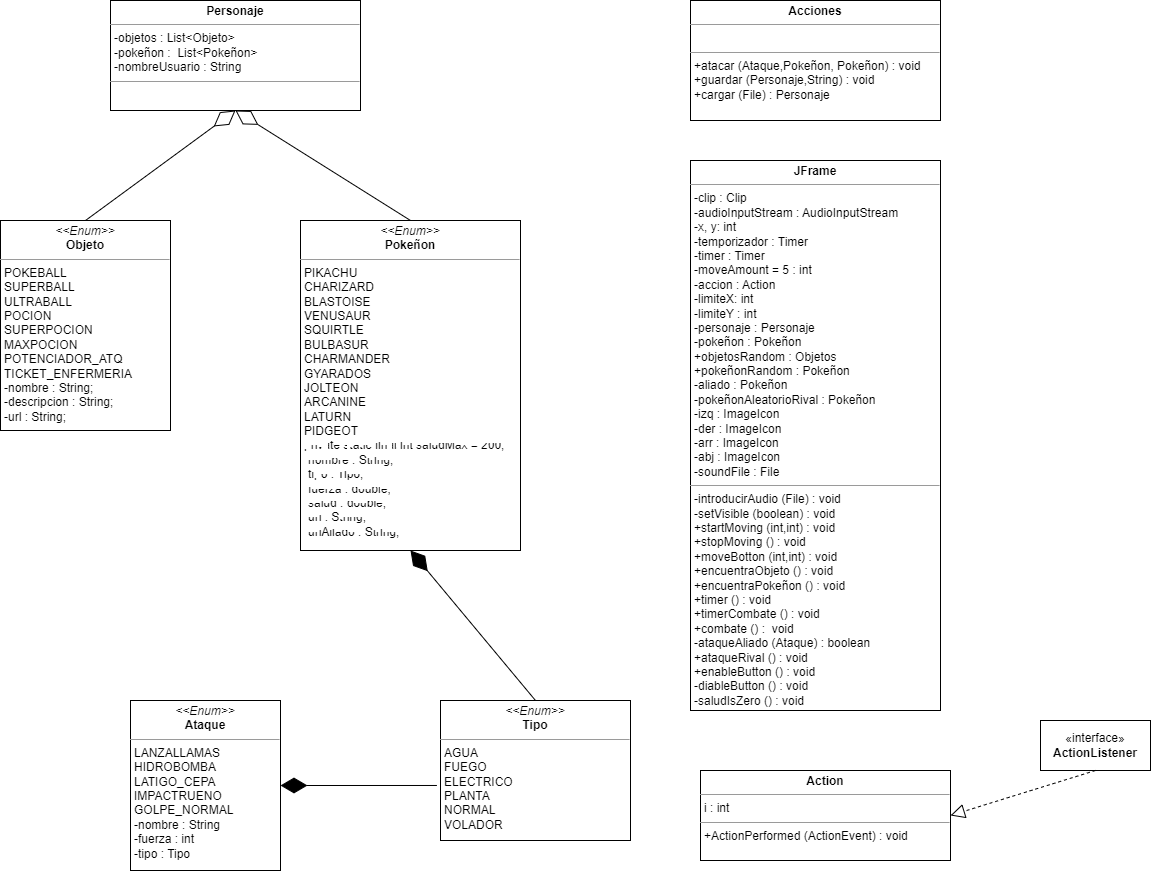

The diagram above was exported from draw.io. Its source (the exported page's mxGraphModel, read from the mxfile embedded in the PNG):
<mxGraphModel dx="1250" dy="1719" grid="0" gridSize="10" guides="0" tooltips="1" connect="1" arrows="1" fold="1" page="1" pageScale="1" pageWidth="827" pageHeight="1169" math="0" shadow="0">
  <root>
    <mxCell id="WIyWlLk6GJQsqaUBKTNV-0" />
    <mxCell id="WIyWlLk6GJQsqaUBKTNV-1" parent="WIyWlLk6GJQsqaUBKTNV-0" />
    <mxCell id="xDqcyRYXVQHtCkGhaN4N-10" value="&lt;p style=&quot;margin:0px;margin-top:4px;text-align:center;&quot;&gt;&lt;i&gt;&amp;lt;&amp;lt;Enum&amp;gt;&amp;gt;&lt;/i&gt;&lt;br&gt;&lt;b&gt;Pokeñon&lt;/b&gt;&lt;/p&gt;&lt;hr size=&quot;1&quot;&gt;&lt;p style=&quot;margin:0px;margin-left:4px;&quot;&gt;PIKACHU&lt;/p&gt;&lt;p style=&quot;margin:0px;margin-left:4px;&quot;&gt;CHARIZARD&lt;/p&gt;&lt;p style=&quot;margin:0px;margin-left:4px;&quot;&gt;BLASTOISE&lt;/p&gt;&lt;p style=&quot;margin:0px;margin-left:4px;&quot;&gt;VENUSAUR&lt;/p&gt;&lt;p style=&quot;margin:0px;margin-left:4px;&quot;&gt;SQUIRTLE&lt;/p&gt;&lt;p style=&quot;margin:0px;margin-left:4px;&quot;&gt;BULBASUR&lt;/p&gt;&lt;p style=&quot;margin:0px;margin-left:4px;&quot;&gt;CHARMANDER&lt;/p&gt;&lt;p style=&quot;margin:0px;margin-left:4px;&quot;&gt;GYARADOS&lt;/p&gt;&lt;p style=&quot;margin:0px;margin-left:4px;&quot;&gt;JOLTEON&lt;/p&gt;&lt;p style=&quot;margin:0px;margin-left:4px;&quot;&gt;ARCANINE&lt;/p&gt;&lt;p style=&quot;margin:0px;margin-left:4px;&quot;&gt;LATURN&lt;/p&gt;&lt;p style=&quot;margin:0px;margin-left:4px;&quot;&gt;PIDGEOT&lt;/p&gt;&lt;p style=&quot;margin:0px;margin-left:4px;&quot;&gt;private static final int saludMax = 200;&amp;nbsp;&lt;/p&gt;&lt;p style=&quot;margin:0px;margin-left:4px;&quot;&gt;-nombre : String;&lt;/p&gt;&lt;p style=&quot;margin:0px;margin-left:4px;&quot;&gt;-tipo : Tipo;&lt;/p&gt;&lt;p style=&quot;margin:0px;margin-left:4px;&quot;&gt;-fuerza : double;&lt;/p&gt;&lt;p style=&quot;margin:0px;margin-left:4px;&quot;&gt;-salud : double;&lt;/p&gt;&lt;p style=&quot;margin:0px;margin-left:4px;&quot;&gt;-url : String;&lt;/p&gt;&lt;p style=&quot;margin:0px;margin-left:4px;&quot;&gt;-urlAliado : String;&lt;/p&gt;&lt;p style=&quot;margin:0px;margin-left:4px;&quot;&gt;&lt;br&gt;&lt;/p&gt;" style="verticalAlign=top;align=left;overflow=fill;fontSize=12;fontFamily=Helvetica;html=1;whiteSpace=wrap;" vertex="1" parent="WIyWlLk6GJQsqaUBKTNV-1">
      <mxGeometry x="340" y="120" width="220" height="330" as="geometry" />
    </mxCell>
    <mxCell id="xDqcyRYXVQHtCkGhaN4N-11" value="&lt;p style=&quot;margin:0px;margin-top:4px;text-align:center;&quot;&gt;&lt;i&gt;&amp;lt;&amp;lt;Enum&amp;gt;&amp;gt;&lt;/i&gt;&lt;br&gt;&lt;b&gt;Tipo&lt;/b&gt;&lt;/p&gt;&lt;hr size=&quot;1&quot;&gt;&lt;p style=&quot;margin:0px;margin-left:4px;&quot;&gt;AGUA&lt;/p&gt;&lt;p style=&quot;margin:0px;margin-left:4px;&quot;&gt;FUEGO&lt;/p&gt;&lt;p style=&quot;margin:0px;margin-left:4px;&quot;&gt;ELECTRICO&lt;/p&gt;&lt;p style=&quot;margin:0px;margin-left:4px;&quot;&gt;PLANTA&lt;/p&gt;&lt;p style=&quot;margin:0px;margin-left:4px;&quot;&gt;NORMAL&lt;/p&gt;&lt;p style=&quot;margin:0px;margin-left:4px;&quot;&gt;VOLADOR&lt;/p&gt;&lt;p style=&quot;margin:0px;margin-left:4px;&quot;&gt;&lt;br&gt;&lt;/p&gt;" style="verticalAlign=top;align=left;overflow=fill;fontSize=12;fontFamily=Helvetica;html=1;whiteSpace=wrap;" vertex="1" parent="WIyWlLk6GJQsqaUBKTNV-1">
      <mxGeometry x="480" y="600" width="190" height="140" as="geometry" />
    </mxCell>
    <mxCell id="xDqcyRYXVQHtCkGhaN4N-12" value="&lt;p style=&quot;margin:0px;margin-top:4px;text-align:center;&quot;&gt;&lt;b&gt;Acciones&lt;/b&gt;&lt;/p&gt;&lt;hr size=&quot;1&quot;&gt;&lt;p style=&quot;margin:0px;margin-left:4px;&quot;&gt;&lt;br&gt;&lt;/p&gt;&lt;hr size=&quot;1&quot;&gt;&lt;p style=&quot;margin:0px;margin-left:4px;&quot;&gt;+atacar (Ataque,Pokeñon, Pokeñon) : void&lt;br&gt;+guardar (Personaje,String) : void&lt;br&gt;&lt;/p&gt;&lt;p style=&quot;margin:0px;margin-left:4px;&quot;&gt;+cargar (File) : Personaje&lt;br&gt;&lt;/p&gt;&lt;p style=&quot;margin:0px;margin-left:4px;&quot;&gt;&lt;br&gt;&lt;/p&gt;" style="verticalAlign=top;align=left;overflow=fill;fontSize=12;fontFamily=Helvetica;html=1;whiteSpace=wrap;" vertex="1" parent="WIyWlLk6GJQsqaUBKTNV-1">
      <mxGeometry x="730" y="-100" width="250" height="120" as="geometry" />
    </mxCell>
    <mxCell id="xDqcyRYXVQHtCkGhaN4N-13" value="&lt;p style=&quot;margin:0px;margin-top:4px;text-align:center;&quot;&gt;&lt;b&gt;Personaje&lt;/b&gt;&lt;/p&gt;&lt;hr size=&quot;1&quot;&gt;&lt;p style=&quot;margin:0px;margin-left:4px;&quot;&gt;-objetos : List&amp;lt;Objeto&amp;gt;&lt;/p&gt;&lt;p style=&quot;margin:0px;margin-left:4px;&quot;&gt;-pokeñon :&amp;nbsp; List&amp;lt;Pokeñon&amp;gt;&lt;/p&gt;&lt;p style=&quot;margin:0px;margin-left:4px;&quot;&gt;-nombreUsuario : String&lt;/p&gt;&lt;hr size=&quot;1&quot;&gt;&lt;p style=&quot;margin:0px;margin-left:4px;&quot;&gt;&lt;br&gt;&lt;/p&gt;&lt;p style=&quot;margin:0px;margin-left:4px;&quot;&gt;&lt;br&gt;&lt;/p&gt;" style="verticalAlign=top;align=left;overflow=fill;fontSize=12;fontFamily=Helvetica;html=1;whiteSpace=wrap;" vertex="1" parent="WIyWlLk6GJQsqaUBKTNV-1">
      <mxGeometry x="150" y="-100" width="250" height="110" as="geometry" />
    </mxCell>
    <mxCell id="xDqcyRYXVQHtCkGhaN4N-14" value="&lt;p style=&quot;margin:0px;margin-top:4px;text-align:center;&quot;&gt;&lt;i&gt;&amp;lt;&amp;lt;Enum&amp;gt;&amp;gt;&lt;/i&gt;&lt;br&gt;&lt;b&gt;Ataque&lt;/b&gt;&lt;/p&gt;&lt;hr size=&quot;1&quot;&gt;&lt;p style=&quot;margin:0px;margin-left:4px;&quot;&gt;LANZALLAMAS&lt;/p&gt;&lt;p style=&quot;margin:0px;margin-left:4px;&quot;&gt;HIDROBOMBA&lt;/p&gt;&lt;p style=&quot;margin:0px;margin-left:4px;&quot;&gt;LATIGO_CEPA&lt;/p&gt;&lt;p style=&quot;margin:0px;margin-left:4px;&quot;&gt;IMPACTRUENO&lt;/p&gt;&lt;p style=&quot;margin:0px;margin-left:4px;&quot;&gt;&lt;span style=&quot;background-color: initial;&quot;&gt;GOLPE_NORMAL&lt;/span&gt;&lt;/p&gt;&lt;p style=&quot;margin:0px;margin-left:4px;&quot;&gt;&lt;span style=&quot;background-color: initial;&quot;&gt;-nombre : String&lt;/span&gt;&lt;/p&gt;&lt;p style=&quot;margin:0px;margin-left:4px;&quot;&gt;&lt;span style=&quot;background-color: initial;&quot;&gt;-fuerza : int&lt;/span&gt;&lt;/p&gt;&lt;p style=&quot;margin:0px;margin-left:4px;&quot;&gt;&lt;span style=&quot;background-color: initial;&quot;&gt;-tipo : Tipo&lt;/span&gt;&lt;/p&gt;&lt;p style=&quot;margin:0px;margin-left:4px;&quot;&gt;&lt;br&gt;&lt;/p&gt;" style="verticalAlign=top;align=left;overflow=fill;fontSize=12;fontFamily=Helvetica;html=1;whiteSpace=wrap;" vertex="1" parent="WIyWlLk6GJQsqaUBKTNV-1">
      <mxGeometry x="170" y="600" width="150" height="170" as="geometry" />
    </mxCell>
    <mxCell id="xDqcyRYXVQHtCkGhaN4N-15" value="&lt;p style=&quot;margin:0px;margin-top:4px;text-align:center;&quot;&gt;&lt;b&gt;JFrame&lt;/b&gt;&lt;/p&gt;&lt;hr size=&quot;1&quot;&gt;&lt;p style=&quot;margin:0px;margin-left:4px;&quot;&gt;-clip : Clip&lt;/p&gt;&lt;p style=&quot;margin:0px;margin-left:4px;&quot;&gt;-audioInputStream : AudioInputStream&lt;/p&gt;&lt;p style=&quot;margin:0px;margin-left:4px;&quot;&gt;-x, y: int&lt;/p&gt;&lt;p style=&quot;margin:0px;margin-left:4px;&quot;&gt;-temporizador : Timer&lt;/p&gt;&lt;p style=&quot;margin:0px;margin-left:4px;&quot;&gt;-timer : Timer&lt;/p&gt;&lt;p style=&quot;margin:0px;margin-left:4px;&quot;&gt;-moveAmount = 5 : int&lt;/p&gt;&lt;p style=&quot;margin:0px;margin-left:4px;&quot;&gt;-accion : Action&lt;/p&gt;&lt;p style=&quot;margin:0px;margin-left:4px;&quot;&gt;-limiteX: int&lt;/p&gt;&lt;p style=&quot;margin:0px;margin-left:4px;&quot;&gt;-limiteY : int&lt;/p&gt;&lt;p style=&quot;margin:0px;margin-left:4px;&quot;&gt;-personaje : Personaje&lt;/p&gt;&lt;p style=&quot;margin:0px;margin-left:4px;&quot;&gt;-pokeñon : Pokeñon&lt;/p&gt;&lt;p style=&quot;margin:0px;margin-left:4px;&quot;&gt;+objetosRandom : Objetos&lt;/p&gt;&lt;p style=&quot;margin:0px;margin-left:4px;&quot;&gt;+pokeñonRandom : Pokeñon&lt;/p&gt;&lt;p style=&quot;margin:0px;margin-left:4px;&quot;&gt;-aliado : Pokeñon&lt;/p&gt;&lt;p style=&quot;margin:0px;margin-left:4px;&quot;&gt;-pokeñonAleatorioRival : Pokeñon&lt;/p&gt;&lt;p style=&quot;margin:0px;margin-left:4px;&quot;&gt;-izq : ImageIcon&lt;/p&gt;&lt;p style=&quot;margin:0px;margin-left:4px;&quot;&gt;-der : ImageIcon&lt;/p&gt;&lt;p style=&quot;margin:0px;margin-left:4px;&quot;&gt;&lt;span style=&quot;background-color: initial;&quot;&gt;-arr : ImageIcon&lt;/span&gt;&lt;/p&gt;&lt;p style=&quot;margin:0px;margin-left:4px;&quot;&gt;-abj : ImageIcon&lt;/p&gt;&lt;p style=&quot;margin:0px;margin-left:4px;&quot;&gt;-soundFile : File&lt;/p&gt;&lt;hr size=&quot;1&quot;&gt;&lt;p style=&quot;margin:0px;margin-left:4px;&quot;&gt;-introducirAudio (File) : void&lt;/p&gt;&lt;p style=&quot;margin:0px;margin-left:4px;&quot;&gt;-setVisible (boolean) : void&lt;/p&gt;&lt;p style=&quot;margin:0px;margin-left:4px;&quot;&gt;+startMoving (int,int) : void&lt;/p&gt;&lt;p style=&quot;margin:0px;margin-left:4px;&quot;&gt;+stopMoving () : void&lt;/p&gt;&lt;p style=&quot;margin:0px;margin-left:4px;&quot;&gt;+moveBotton (int,int) : void&lt;/p&gt;&lt;p style=&quot;margin:0px;margin-left:4px;&quot;&gt;+encuentraObjeto () : void&lt;/p&gt;&lt;p style=&quot;margin:0px;margin-left:4px;&quot;&gt;+encuentraPokeñon () : void&lt;/p&gt;&lt;p style=&quot;margin:0px;margin-left:4px;&quot;&gt;+timer () : void&lt;/p&gt;&lt;p style=&quot;margin:0px;margin-left:4px;&quot;&gt;+timerCombate () : void&lt;/p&gt;&lt;p style=&quot;margin:0px;margin-left:4px;&quot;&gt;+combate () :&amp;nbsp; void&lt;/p&gt;&lt;p style=&quot;margin:0px;margin-left:4px;&quot;&gt;-ataqueAliado (Ataque) : boolean&lt;/p&gt;&lt;p style=&quot;margin:0px;margin-left:4px;&quot;&gt;+ataqueRival () : void&lt;/p&gt;&lt;p style=&quot;margin:0px;margin-left:4px;&quot;&gt;+enableButton () : void&lt;/p&gt;&lt;p style=&quot;margin:0px;margin-left:4px;&quot;&gt;-diableButton () : void&lt;/p&gt;&lt;p style=&quot;margin:0px;margin-left:4px;&quot;&gt;-saludIsZero () : void&lt;/p&gt;&lt;p style=&quot;margin:0px;margin-left:4px;&quot;&gt;&lt;br&gt;&lt;/p&gt;&lt;p style=&quot;margin:0px;margin-left:4px;&quot;&gt;&lt;br&gt;&lt;/p&gt;&lt;p style=&quot;margin:0px;margin-left:4px;&quot;&gt;&lt;br&gt;&lt;/p&gt;&lt;p style=&quot;margin:0px;margin-left:4px;&quot;&gt;&lt;br&gt;&lt;/p&gt;&lt;p style=&quot;margin:0px;margin-left:4px;&quot;&gt;&lt;br&gt;&lt;/p&gt;&lt;p style=&quot;margin:0px;margin-left:4px;&quot;&gt;&lt;br&gt;&lt;/p&gt;&lt;p style=&quot;margin:0px;margin-left:4px;&quot;&gt;&lt;br&gt;&lt;/p&gt;&lt;p style=&quot;margin:0px;margin-left:4px;&quot;&gt;&lt;br&gt;&lt;/p&gt;&lt;p style=&quot;margin:0px;margin-left:4px;&quot;&gt;&lt;br&gt;&lt;/p&gt;&lt;p style=&quot;margin:0px;margin-left:4px;&quot;&gt;&lt;br&gt;&lt;/p&gt;&lt;p style=&quot;margin:0px;margin-left:4px;&quot;&gt;&lt;br&gt;&lt;/p&gt;&lt;p style=&quot;margin:0px;margin-left:4px;&quot;&gt;&lt;br&gt;&lt;/p&gt;&lt;p style=&quot;margin:0px;margin-left:4px;&quot;&gt;&lt;br&gt;&lt;/p&gt;&lt;p style=&quot;margin:0px;margin-left:4px;&quot;&gt;&lt;br&gt;&lt;/p&gt;&lt;p style=&quot;margin:0px;margin-left:4px;&quot;&gt;&lt;br&gt;&lt;/p&gt;&lt;p style=&quot;margin:0px;margin-left:4px;&quot;&gt;&lt;br&gt;&lt;/p&gt;&lt;p style=&quot;margin:0px;margin-left:4px;&quot;&gt;&lt;br&gt;&lt;/p&gt;&lt;p style=&quot;margin:0px;margin-left:4px;&quot;&gt;&lt;br&gt;&lt;/p&gt;&lt;p style=&quot;margin:0px;margin-left:4px;&quot;&gt;&lt;br&gt;&lt;/p&gt;&lt;p style=&quot;margin:0px;margin-left:4px;&quot;&gt;&lt;br&gt;&lt;/p&gt;&lt;p style=&quot;margin:0px;margin-left:4px;&quot;&gt;&lt;br&gt;&lt;/p&gt;" style="verticalAlign=top;align=left;overflow=fill;fontSize=12;fontFamily=Helvetica;html=1;whiteSpace=wrap;" vertex="1" parent="WIyWlLk6GJQsqaUBKTNV-1">
      <mxGeometry x="730" y="60" width="250" height="550" as="geometry" />
    </mxCell>
    <mxCell id="xDqcyRYXVQHtCkGhaN4N-16" value="«interface»&lt;br&gt;&lt;b&gt;ActionListener&lt;/b&gt;" style="html=1;whiteSpace=wrap;" vertex="1" parent="WIyWlLk6GJQsqaUBKTNV-1">
      <mxGeometry x="1080" y="620" width="110" height="50" as="geometry" />
    </mxCell>
    <mxCell id="xDqcyRYXVQHtCkGhaN4N-17" value="&lt;p style=&quot;margin:0px;margin-top:4px;text-align:center;&quot;&gt;&lt;b&gt;Action&lt;/b&gt;&lt;/p&gt;&lt;hr size=&quot;1&quot;&gt;&lt;p style=&quot;margin:0px;margin-left:4px;&quot;&gt;i : int&lt;/p&gt;&lt;hr size=&quot;1&quot;&gt;&lt;p style=&quot;margin:0px;margin-left:4px;&quot;&gt;+ActionPerformed (ActionEvent) : void&lt;/p&gt;&lt;p style=&quot;margin:0px;margin-left:4px;&quot;&gt;&lt;br&gt;&lt;/p&gt;" style="verticalAlign=top;align=left;overflow=fill;fontSize=12;fontFamily=Helvetica;html=1;whiteSpace=wrap;" vertex="1" parent="WIyWlLk6GJQsqaUBKTNV-1">
      <mxGeometry x="740" y="670" width="250" height="90" as="geometry" />
    </mxCell>
    <mxCell id="xDqcyRYXVQHtCkGhaN4N-19" value="&lt;p style=&quot;margin:0px;margin-top:4px;text-align:center;&quot;&gt;&lt;i&gt;&amp;lt;&amp;lt;Enum&amp;gt;&amp;gt;&lt;/i&gt;&lt;br&gt;&lt;b&gt;Objeto&lt;/b&gt;&lt;/p&gt;&lt;hr size=&quot;1&quot;&gt;&lt;p style=&quot;margin:0px;margin-left:4px;&quot;&gt;POKEBALL&lt;/p&gt;&lt;p style=&quot;margin:0px;margin-left:4px;&quot;&gt;SUPERBALL&lt;/p&gt;&lt;p style=&quot;margin:0px;margin-left:4px;&quot;&gt;ULTRABALL&lt;/p&gt;&lt;p style=&quot;margin:0px;margin-left:4px;&quot;&gt;POCION&lt;/p&gt;&lt;p style=&quot;margin:0px;margin-left:4px;&quot;&gt;SUPERPOCION&lt;/p&gt;&lt;p style=&quot;margin:0px;margin-left:4px;&quot;&gt;MAXPOCION&lt;/p&gt;&lt;p style=&quot;margin:0px;margin-left:4px;&quot;&gt;POTENCIADOR_ATQ&lt;/p&gt;&lt;p style=&quot;margin:0px;margin-left:4px;&quot;&gt;&lt;span style=&quot;background-color: initial;&quot;&gt;TICKET_ENFERMERIA&amp;nbsp;&lt;/span&gt;&lt;/p&gt;&lt;p style=&quot;margin:0px;margin-left:4px;&quot;&gt;&lt;span style=&quot;background-color: initial;&quot;&gt;-nombre : String;&lt;/span&gt;&lt;br&gt;&lt;/p&gt;&lt;p style=&quot;margin:0px;margin-left:4px;&quot;&gt;-descripcion : String;&lt;/p&gt;&lt;p style=&quot;margin:0px;margin-left:4px;&quot;&gt;-url : String;&lt;/p&gt;&lt;p style=&quot;margin:0px;margin-left:4px;&quot;&gt;&lt;br&gt;&lt;/p&gt;" style="verticalAlign=top;align=left;overflow=fill;fontSize=12;fontFamily=Helvetica;html=1;whiteSpace=wrap;" vertex="1" parent="WIyWlLk6GJQsqaUBKTNV-1">
      <mxGeometry x="40" y="120" width="170" height="210" as="geometry" />
    </mxCell>
    <mxCell id="xDqcyRYXVQHtCkGhaN4N-20" value="" style="endArrow=diamondThin;endFill=1;endSize=24;html=1;rounded=0;entryX=1;entryY=0.5;entryDx=0;entryDy=0;exitX=-0.019;exitY=0.607;exitDx=0;exitDy=0;exitPerimeter=0;" edge="1" parent="WIyWlLk6GJQsqaUBKTNV-1" source="xDqcyRYXVQHtCkGhaN4N-11" target="xDqcyRYXVQHtCkGhaN4N-14">
      <mxGeometry width="160" relative="1" as="geometry">
        <mxPoint x="350" y="820" as="sourcePoint" />
        <mxPoint x="510" y="820" as="targetPoint" />
      </mxGeometry>
    </mxCell>
    <mxCell id="xDqcyRYXVQHtCkGhaN4N-21" value="" style="endArrow=diamondThin;endFill=1;endSize=24;html=1;rounded=0;exitX=0.5;exitY=0;exitDx=0;exitDy=0;entryX=0.5;entryY=1;entryDx=0;entryDy=0;" edge="1" parent="WIyWlLk6GJQsqaUBKTNV-1" source="xDqcyRYXVQHtCkGhaN4N-11" target="xDqcyRYXVQHtCkGhaN4N-10">
      <mxGeometry width="160" relative="1" as="geometry">
        <mxPoint x="610" y="380" as="sourcePoint" />
        <mxPoint x="290" y="470" as="targetPoint" />
      </mxGeometry>
    </mxCell>
    <mxCell id="xDqcyRYXVQHtCkGhaN4N-24" value="" style="endArrow=diamondThin;endFill=0;endSize=24;html=1;rounded=0;entryX=0.5;entryY=1;entryDx=0;entryDy=0;exitX=0.5;exitY=0;exitDx=0;exitDy=0;" edge="1" parent="WIyWlLk6GJQsqaUBKTNV-1" source="xDqcyRYXVQHtCkGhaN4N-10" target="xDqcyRYXVQHtCkGhaN4N-13">
      <mxGeometry width="160" relative="1" as="geometry">
        <mxPoint x="240" y="70" as="sourcePoint" />
        <mxPoint x="400" y="70" as="targetPoint" />
      </mxGeometry>
    </mxCell>
    <mxCell id="xDqcyRYXVQHtCkGhaN4N-25" value="" style="endArrow=diamondThin;endFill=0;endSize=24;html=1;rounded=0;entryX=0.5;entryY=1;entryDx=0;entryDy=0;exitX=0.5;exitY=0;exitDx=0;exitDy=0;" edge="1" parent="WIyWlLk6GJQsqaUBKTNV-1" source="xDqcyRYXVQHtCkGhaN4N-19" target="xDqcyRYXVQHtCkGhaN4N-13">
      <mxGeometry width="160" relative="1" as="geometry">
        <mxPoint x="620" y="80" as="sourcePoint" />
        <mxPoint x="780" y="80" as="targetPoint" />
      </mxGeometry>
    </mxCell>
    <mxCell id="xDqcyRYXVQHtCkGhaN4N-27" value="" style="endArrow=block;dashed=1;endFill=0;endSize=12;html=1;rounded=0;exitX=0.5;exitY=1;exitDx=0;exitDy=0;entryX=1;entryY=0.5;entryDx=0;entryDy=0;" edge="1" parent="WIyWlLk6GJQsqaUBKTNV-1" source="xDqcyRYXVQHtCkGhaN4N-16" target="xDqcyRYXVQHtCkGhaN4N-17">
      <mxGeometry width="160" relative="1" as="geometry">
        <mxPoint x="620" y="680" as="sourcePoint" />
        <mxPoint x="780" y="680" as="targetPoint" />
      </mxGeometry>
    </mxCell>
  </root>
</mxGraphModel>